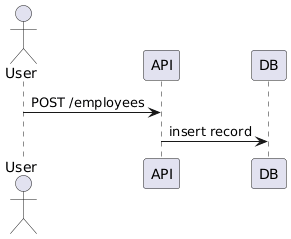

The diagram above was rendered by PlantUML. Its source (embedded in the PNG):
@startuml
actor User
User -> API: POST /employees
API -> DB: insert record
@enduml